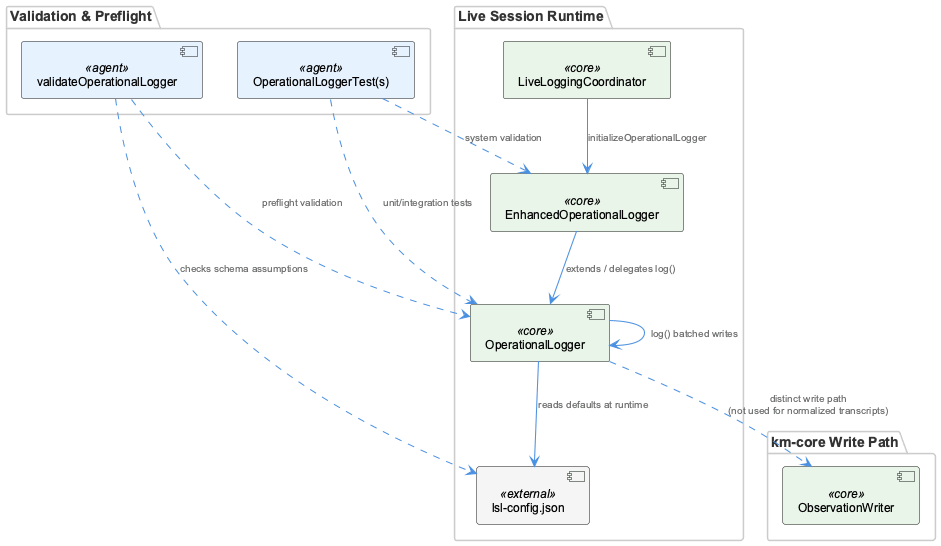

The diagram above was rendered by PlantUML. Its source (embedded in the PNG):
@startuml
!include /Users/Q284340/Agentic/coding/docs/puml/_standard-style.puml

package "Live Session Runtime" {
  component "OperationalLogger" as ol <<core>>
  component "EnhancedOperationalLogger" as eol <<core>>
  component "LiveLoggingCoordinator" as llc <<core>>
  component "lsl-config.json" as cfg <<external>>
}

package "km-core Write Path" {
  component "ObservationWriter" as ow <<core>>
}

package "Validation & Preflight" {
  component "validateOperationalLogger" as vol <<agent>>
  component "OperationalLoggerTest(s)" as tests <<agent>>
}

llc --> eol : "initializeOperationalLogger"
eol --> ol : "extends / delegates log()"
ol --> cfg : "reads defaults at runtime"
ol --> ol : "log() batched writes"
ol ..> ow : "distinct write path\n(not used for normalized transcripts)"

vol ..> cfg : "checks schema assumptions"
vol ..> ol : "preflight validation"
tests ..> ol : "unit/integration tests"
tests ..> eol : "system validation"

@enduml